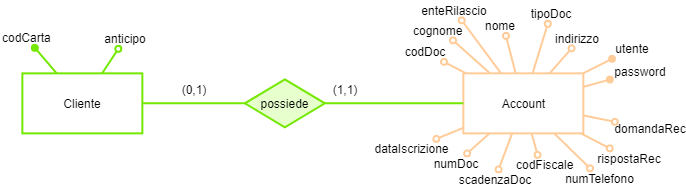

The diagram above was exported from draw.io. Its source (the exported page's mxGraphModel, read from the mxfile embedded in the PNG):
<mxGraphModel dx="4330" dy="960" grid="1" gridSize="10" guides="1" tooltips="1" connect="1" arrows="1" fold="1" page="1" pageScale="1" pageWidth="3300" pageHeight="2339" math="0" shadow="0">
  <root>
    <mxCell id="0" />
    <mxCell id="1" parent="0" />
    <mxCell id="2" style="rounded=1;orthogonalLoop=1;jettySize=auto;html=1;endArrow=oval;endFill=0;strokeColor=#FFCC99;strokeWidth=2;" edge="1" source="17" target="13" parent="1">
      <mxGeometry relative="1" as="geometry">
        <Array as="points" />
      </mxGeometry>
    </mxCell>
    <mxCell id="3" style="edgeStyle=none;rounded=1;orthogonalLoop=1;jettySize=auto;html=1;endArrow=oval;endFill=0;strokeColor=#FFCC99;strokeWidth=2;" edge="1" source="17" target="14" parent="1">
      <mxGeometry relative="1" as="geometry">
        <Array as="points" />
      </mxGeometry>
    </mxCell>
    <mxCell id="4" style="edgeStyle=none;rounded=1;orthogonalLoop=1;jettySize=auto;html=1;endArrow=oval;endFill=0;strokeColor=#FFCC99;strokeWidth=2;" edge="1" source="17" target="15" parent="1">
      <mxGeometry relative="1" as="geometry">
        <Array as="points" />
      </mxGeometry>
    </mxCell>
    <mxCell id="5" style="edgeStyle=none;rounded=1;orthogonalLoop=1;jettySize=auto;html=1;endArrow=oval;endFill=0;strokeColor=#FFCC99;strokeWidth=2;" edge="1" source="17" target="16" parent="1">
      <mxGeometry relative="1" as="geometry" />
    </mxCell>
    <mxCell id="6" style="rounded=1;orthogonalLoop=1;jettySize=auto;html=1;endArrow=oval;endFill=0;strokeColor=#FFCC99;strokeWidth=2;" edge="1" source="17" target="28" parent="1">
      <mxGeometry relative="1" as="geometry" />
    </mxCell>
    <mxCell id="7" style="edgeStyle=none;rounded=1;orthogonalLoop=1;jettySize=auto;html=1;endArrow=oval;endFill=0;strokeColor=#FFCC99;strokeWidth=2;" edge="1" source="17" target="29" parent="1">
      <mxGeometry relative="1" as="geometry">
        <Array as="points" />
      </mxGeometry>
    </mxCell>
    <mxCell id="8" style="edgeStyle=none;rounded=1;orthogonalLoop=1;jettySize=auto;html=1;endArrow=oval;endFill=0;strokeColor=#FFCC99;strokeWidth=2;" edge="1" source="17" target="27" parent="1">
      <mxGeometry relative="1" as="geometry">
        <Array as="points" />
      </mxGeometry>
    </mxCell>
    <mxCell id="9" style="edgeStyle=none;rounded=1;orthogonalLoop=1;jettySize=auto;html=1;endArrow=oval;endFill=0;strokeColor=#FFCC99;strokeWidth=2;" edge="1" source="17" target="26" parent="1">
      <mxGeometry relative="1" as="geometry">
        <Array as="points" />
      </mxGeometry>
    </mxCell>
    <mxCell id="10" style="edgeStyle=none;rounded=1;orthogonalLoop=1;jettySize=auto;html=1;endArrow=oval;endFill=0;strokeColor=#FFCC99;strokeWidth=2;" edge="1" source="17" target="31" parent="1">
      <mxGeometry relative="1" as="geometry">
        <Array as="points" />
      </mxGeometry>
    </mxCell>
    <mxCell id="11" style="edgeStyle=none;rounded=1;orthogonalLoop=1;jettySize=auto;html=1;endArrow=oval;endFill=0;strokeColor=#FFCC99;strokeWidth=2;" edge="1" source="17" target="30" parent="1">
      <mxGeometry relative="1" as="geometry">
        <Array as="points" />
      </mxGeometry>
    </mxCell>
    <mxCell id="12" style="rounded=0;orthogonalLoop=1;jettySize=auto;html=1;endArrow=oval;endFill=0;strokeColor=#FFCC99;strokeWidth=2;" edge="1" source="17" target="32" parent="1">
      <mxGeometry relative="1" as="geometry">
        <mxPoint x="-2409.6428571428573" y="5370.857212611607" as="targetPoint" />
      </mxGeometry>
    </mxCell>
    <mxCell id="13" value="nome" style="text;html=1;strokeColor=none;fillColor=none;align=left;verticalAlign=middle;whiteSpace=wrap;rounded=0;" vertex="1" parent="1">
      <mxGeometry x="-2286.1428571428573" y="5061.357212611607" width="40" height="20" as="geometry" />
    </mxCell>
    <mxCell id="14" value="cognome" style="text;html=1;strokeColor=none;fillColor=none;align=left;verticalAlign=middle;whiteSpace=wrap;rounded=0;" vertex="1" parent="1">
      <mxGeometry x="-2357.6428571428573" y="5065.857212611607" width="60" height="20" as="geometry" />
    </mxCell>
    <mxCell id="15" value="indirizzo" style="text;html=1;strokeColor=none;fillColor=none;align=left;verticalAlign=middle;whiteSpace=wrap;rounded=0;" vertex="1" parent="1">
      <mxGeometry x="-2215.6428571428573" y="5073.857212611607" width="53" height="20" as="geometry" />
    </mxCell>
    <mxCell id="16" value="codDoc" style="text;html=1;strokeColor=none;fillColor=none;align=center;verticalAlign=middle;whiteSpace=wrap;rounded=0;" vertex="1" parent="1">
      <mxGeometry x="-2364.6428571428573" y="5087.357212611607" width="40" height="20" as="geometry" />
    </mxCell>
    <mxCell id="17" value="Account" style="rounded=0;whiteSpace=wrap;html=1;strokeColor=#FFCC99;strokeWidth=2;" vertex="1" parent="1">
      <mxGeometry x="-2306.1428571428573" y="5118.857212611607" width="120" height="60" as="geometry" />
    </mxCell>
    <mxCell id="18" value="" style="endArrow=oval;html=1;endFill=1;strokeColor=#FFCC99;strokeWidth=2;" edge="1" source="17" target="23" parent="1">
      <mxGeometry width="50" height="50" relative="1" as="geometry">
        <mxPoint x="-2186.1428571428573" y="5113.857212611607" as="sourcePoint" />
        <mxPoint x="-2146.1428571428573" y="5103.857212611607" as="targetPoint" />
        <Array as="points" />
      </mxGeometry>
    </mxCell>
    <mxCell id="19" value="" style="endArrow=oval;html=1;startArrow=none;startFill=0;endFill=1;strokeColor=#FFCC99;strokeWidth=2;" edge="1" source="17" target="22" parent="1">
      <mxGeometry width="50" height="50" relative="1" as="geometry">
        <mxPoint x="-2266.1428571428573" y="5113.857212611607" as="sourcePoint" />
        <mxPoint x="-2146.1428571428573" y="5083.857212611607" as="targetPoint" />
        <Array as="points" />
      </mxGeometry>
    </mxCell>
    <mxCell id="20" value="" style="endArrow=oval;html=1;endFill=0;strokeColor=#FFCC99;strokeWidth=2;" edge="1" source="17" target="24" parent="1">
      <mxGeometry width="50" height="50" relative="1" as="geometry">
        <mxPoint x="-2216.1428571428573" y="5243.857212611607" as="sourcePoint" />
        <mxPoint x="-2146.1428571428573" y="5193.857212611607" as="targetPoint" />
        <Array as="points" />
      </mxGeometry>
    </mxCell>
    <mxCell id="21" value="" style="endArrow=oval;html=1;startArrow=none;startFill=0;endFill=0;strokeColor=#FFCC99;strokeWidth=2;" edge="1" source="17" target="25" parent="1">
      <mxGeometry width="50" height="50" relative="1" as="geometry">
        <mxPoint x="-2232.1428571428573" y="5183.857212611607" as="sourcePoint" />
        <mxPoint x="-2146.1428571428573" y="5213.857212611607" as="targetPoint" />
        <Array as="points" />
      </mxGeometry>
    </mxCell>
    <mxCell id="22" value="utente" style="text;html=1;strokeColor=none;fillColor=none;align=center;verticalAlign=middle;whiteSpace=wrap;rounded=0;" vertex="1" parent="1">
      <mxGeometry x="-2157.6428571428573" y="5084.357212611607" width="40" height="20" as="geometry" />
    </mxCell>
    <mxCell id="23" value="password" style="text;html=1;strokeColor=none;fillColor=none;align=center;verticalAlign=middle;whiteSpace=wrap;rounded=0;" vertex="1" parent="1">
      <mxGeometry x="-2159.6428571428573" y="5106.857212611607" width="60" height="20" as="geometry" />
    </mxCell>
    <mxCell id="24" value="domandaRec" style="text;html=1;strokeColor=none;fillColor=none;align=center;verticalAlign=middle;whiteSpace=wrap;rounded=0;" vertex="1" parent="1">
      <mxGeometry x="-2154.6428571428573" y="5164.357212611607" width="70" height="20" as="geometry" />
    </mxCell>
    <mxCell id="25" value="rispostaRec" style="text;html=1;strokeColor=none;fillColor=none;align=center;verticalAlign=middle;whiteSpace=wrap;rounded=0;" vertex="1" parent="1">
      <mxGeometry x="-2170.6428571428573" y="5193.857212611607" width="60" height="20" as="geometry" />
    </mxCell>
    <mxCell id="26" value="tipoDoc" style="text;html=1;strokeColor=none;fillColor=none;align=center;verticalAlign=middle;whiteSpace=wrap;rounded=0;" vertex="1" parent="1">
      <mxGeometry x="-2244.1428571428573" y="5049.357212611607" width="51" height="20" as="geometry" />
    </mxCell>
    <mxCell id="27" value="enteRilascio" style="text;html=1;strokeColor=none;fillColor=none;align=center;verticalAlign=middle;whiteSpace=wrap;rounded=0;" vertex="1" parent="1">
      <mxGeometry x="-2355.6428571428573" y="5045.857212611607" width="81" height="20" as="geometry" />
    </mxCell>
    <mxCell id="28" value="scadenzaDoc" style="text;html=1;strokeColor=none;fillColor=none;align=center;verticalAlign=middle;whiteSpace=wrap;rounded=0;" vertex="1" parent="1">
      <mxGeometry x="-2319.6428571428573" y="5214.857212611607" width="90" height="20" as="geometry" />
    </mxCell>
    <mxCell id="29" value="numDoc" style="text;html=1;strokeColor=none;fillColor=none;align=center;verticalAlign=middle;whiteSpace=wrap;rounded=0;" vertex="1" parent="1">
      <mxGeometry x="-2351.6428571428573" y="5198.857212611607" width="76" height="20" as="geometry" />
    </mxCell>
    <mxCell id="30" value="dataIscrizione" style="text;html=1;strokeColor=none;fillColor=none;align=center;verticalAlign=middle;whiteSpace=wrap;rounded=0;" vertex="1" parent="1">
      <mxGeometry x="-2401.6428571428573" y="5184.357212611607" width="88" height="20" as="geometry" />
    </mxCell>
    <mxCell id="31" value="numTelefono" style="text;html=1;strokeColor=none;fillColor=none;align=center;verticalAlign=middle;whiteSpace=wrap;rounded=0;" vertex="1" parent="1">
      <mxGeometry x="-2219.6428571428573" y="5213.857212611607" width="101" height="20" as="geometry" />
    </mxCell>
    <mxCell id="32" value="codFiscale" style="text;html=1;strokeColor=none;fillColor=none;align=left;verticalAlign=middle;whiteSpace=wrap;rounded=0;" vertex="1" parent="1">
      <mxGeometry x="-2254.6428571428573" y="5200.357212611607" width="51" height="20" as="geometry" />
    </mxCell>
    <mxCell id="33" value="(1,1)" style="text;html=1;strokeColor=none;fillColor=none;align=center;verticalAlign=middle;whiteSpace=wrap;rounded=0;" vertex="1" parent="1">
      <mxGeometry x="-2444.6428571428573" y="5124.857212611607" width="40" height="20" as="geometry" />
    </mxCell>
    <mxCell id="34" value="possiede" style="rhombus;whiteSpace=wrap;html=1;align=center;strokeColor=#74E800;strokeWidth=2;fillColor=#E6FFCC;" vertex="1" parent="1">
      <mxGeometry x="-2524.6428571428573" y="5124.857212611607" width="80" height="48" as="geometry" />
    </mxCell>
    <mxCell id="35" style="edgeStyle=none;rounded=1;orthogonalLoop=1;jettySize=auto;html=1;endArrow=oval;endFill=1;strokeColor=#74E800;strokeWidth=2;" edge="1" source="38" target="39" parent="1">
      <mxGeometry relative="1" as="geometry">
        <Array as="points" />
      </mxGeometry>
    </mxCell>
    <mxCell id="36" style="edgeStyle=orthogonalEdgeStyle;rounded=1;orthogonalLoop=1;jettySize=auto;html=1;endArrow=none;endFill=0;strokeColor=#74E800;strokeWidth=2;" edge="1" source="38" target="34" parent="1">
      <mxGeometry relative="1" as="geometry">
        <mxPoint x="-2493.6428571428573" y="4614.857212611607" as="targetPoint" />
      </mxGeometry>
    </mxCell>
    <mxCell id="37" style="rounded=0;orthogonalLoop=1;jettySize=auto;html=1;endArrow=oval;endFill=0;strokeColor=#74E800;strokeWidth=2;" edge="1" source="38" target="40" parent="1">
      <mxGeometry relative="1" as="geometry" />
    </mxCell>
    <mxCell id="38" value="Cliente" style="rounded=0;whiteSpace=wrap;html=1;strokeColor=#74E800;strokeWidth=2;" vertex="1" parent="1">
      <mxGeometry x="-2747.1428571428573" y="5118.857212611607" width="120" height="60" as="geometry" />
    </mxCell>
    <mxCell id="39" value="codCarta" style="text;html=1;strokeColor=none;fillColor=none;align=left;verticalAlign=middle;whiteSpace=wrap;rounded=0;" vertex="1" parent="1">
      <mxGeometry x="-2768.6428571428573" y="5073.357212611607" width="51" height="20" as="geometry" />
    </mxCell>
    <mxCell id="40" value="anticipo" style="text;html=1;strokeColor=none;fillColor=none;align=center;verticalAlign=middle;whiteSpace=wrap;rounded=0;" vertex="1" parent="1">
      <mxGeometry x="-2673.1428571428573" y="5074.357212611607" width="57" height="20" as="geometry" />
    </mxCell>
    <mxCell id="41" value="" style="edgeStyle=orthogonalEdgeStyle;rounded=1;orthogonalLoop=1;jettySize=auto;html=1;endArrow=none;endFill=0;strokeColor=#74E800;strokeWidth=2;" edge="1" source="34" target="17" parent="1">
      <mxGeometry relative="1" as="geometry">
        <Array as="points" />
      </mxGeometry>
    </mxCell>
    <mxCell id="42" value="(0,1)" style="text;html=1;strokeColor=none;fillColor=none;align=center;verticalAlign=middle;whiteSpace=wrap;rounded=0;" vertex="1" parent="1">
      <mxGeometry x="-2595.6428571428573" y="5124.857212611607" width="40" height="20" as="geometry" />
    </mxCell>
  </root>
</mxGraphModel>